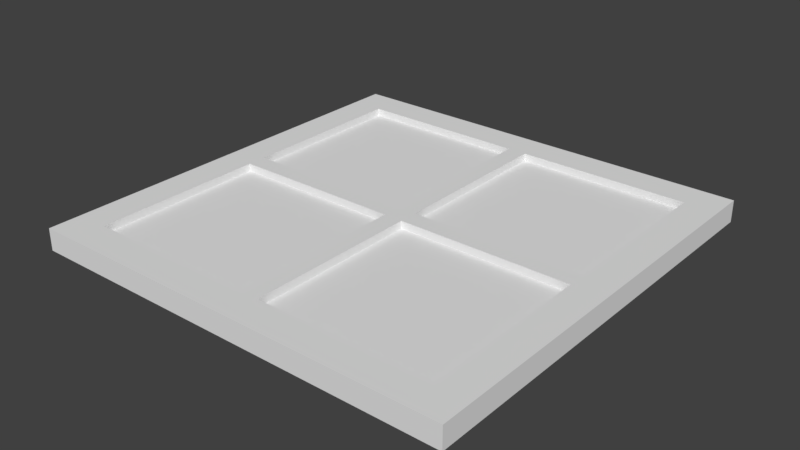 # Source: Window01.blend  (saved by Blender 2.79.0; exported with 4.5.12 LTS)
import bpy
from mathutils import Matrix  # noqa: F401  (used for matrix-valued properties, if any)

bpy.ops.wm.read_factory_settings(use_empty=True)
scene = bpy.context.scene
scene.name = 'Scene'

# ---- collections
col_collection_1 = bpy.data.collections.new('Collection 1'); scene.collection.children.link(col_collection_1)

# ---- world
world_world = bpy.data.worlds.new('World'); scene.world = world_world
world_world.color = (0.05088, 0.05088, 0.05088)
world_world.use_sun_shadow = False
world_world.sun_shadow_jitter_overblur = 0.0
world_world.cycles.sampling_method = 'MANUAL'

# ---- meshes
me_cube_001 = bpy.data.meshes.new('Cube.001')
me_cube_001.from_pydata([(-1.0, -1.0, 0.05075), (-0.04418, -0.8475, 0.01547), (-0.8475, -0.04403, 0.01547), (-0.8475, -0.8475, 0.01547), (-0.04414, -0.04414, 0.01547), (-0.04414, -0.04414, 0.05075), (-0.8475, -0.8475, 0.05075), (-0.8475, -0.04403, 0.05075), (-0.04418, -0.8475, 0.05075), (1.0, -1.0, 0.05075), (0.04418, -0.8475, 0.01547), (0.8475, -0.04403, 0.01547), (0.8475, -0.8475, 0.01547), (0.04414, -0.04414, 0.01547), (0.04414, -0.04414, 0.05075), (0.8475, -0.8475, 0.05075), (0.8475, -0.04403, 0.05075), (0.04418, -0.8475, 0.05075), (-1.0, 1.0, 0.05075), (-0.04418, 0.8475, 0.01547), (-0.8475, 0.04403, 0.01547), (-0.8475, 0.8475, 0.01547), (-0.04414, 0.04414, 0.01547), (-0.04414, 0.04414, 0.05075), (-0.8475, 0.8475, 0.05075), (-0.8475, 0.04403, 0.05075), (-0.04418, 0.8475, 0.05075), (1.0, 1.0, 0.05075), (0.04418, 0.8475, 0.01547), (0.8475, 0.04403, 0.01547), (0.8475, 0.8475, 0.01547), (0.04414, 0.04414, 0.01547), (0.04414, 0.04414, 0.05075), (0.04418, 0.8475, 0.05075), (0.8475, 0.8475, 0.05075), (0.8475, 0.04403, 0.05075), (-1.0, -1.0, -0.05075), (-0.04418, -0.8475, -0.01547), (-0.8475, -0.04403, -0.01547), (-0.8475, -0.8475, -0.01547), (-0.04414, -0.04414, -0.01547), (-0.04414, -0.04414, -0.05075), (-0.8475, -0.8475, -0.05075), (-0.8475, -0.04403, -0.05075), (-0.04418, -0.8475, -0.05075), (1.0, -1.0, -0.05075), (0.04418, -0.8475, -0.01547), (0.8475, -0.04403, -0.01547), (0.8475, -0.8475, -0.01547), (0.04414, -0.04414, -0.01547), (0.04414, -0.04414, -0.05075), (0.04418, -0.8475, -0.05075), (0.8475, -0.8475, -0.05075), (0.8475, -0.04403, -0.05075), (-1.0, 1.0, -0.05075), (-0.04418, 0.8475, -0.01547), (-0.8475, 0.04403, -0.01547), (-0.8475, 0.8475, -0.01547), (-0.04414, 0.04414, -0.01547), (-0.04414, 0.04414, -0.05075), (-0.8475, 0.8475, -0.05075), (-0.8475, 0.04403, -0.05075), (-0.04418, 0.8475, -0.05075), (1.0, 1.0, -0.05075), (0.04418, 0.8475, -0.01547), (0.8475, 0.04403, -0.01547), (0.8475, 0.8475, -0.01547), (0.04414, 0.04414, -0.01547), (0.04414, 0.04414, -0.05075), (0.04418, 0.8475, -0.05075), (0.8475, 0.8475, -0.05075), (0.8475, 0.04403, -0.05075), (-1.0, 0.8476, 0.05075), (1.0, 0.8476, 0.05075), (-1.0, -0.8473, 0.05075), (1.0, -0.8473, 0.05075), (1.0, 0.8477, -0.05075), (-1.0, 0.8477, -0.05075), (-1.0, -0.8477, -0.05075), (1.0, -0.8477, -0.05075)], [], [(8, 5, 4, 1), (7, 6, 3, 2), (5, 7, 2, 4), (6, 8, 1, 3), (2, 3, 1, 4), (72, 24, 26, 33, 34, 73, 27, 18), (42, 78, 77, 60, 61, 43), (17, 10, 13, 14), (16, 11, 12, 15), (15, 75, 73, 34, 35, 16), (14, 13, 11, 16), (15, 12, 10, 17), (11, 13, 10, 12), (75, 15, 17, 8, 6, 74, 0, 9), (26, 19, 22, 23), (25, 20, 21, 24), (23, 22, 20, 25), (24, 21, 19, 26), (20, 22, 19, 21), (14, 5, 8, 17), (33, 32, 31, 28), (35, 34, 30, 29), (32, 35, 29, 31), (34, 33, 28, 30), (29, 30, 28, 31), (44, 37, 40, 41), (43, 38, 39, 42), (41, 40, 38, 43), (42, 39, 37, 44), (38, 40, 37, 39), (6, 7, 25, 24, 72, 74), (68, 59, 62, 69), (77, 54, 63, 76, 70, 69, 62, 60), (51, 50, 49, 46), (53, 52, 48, 47), (52, 53, 71, 70, 76, 79), (50, 53, 47, 49), (52, 51, 46, 48), (47, 48, 46, 49), (78, 42, 44, 51, 52, 79, 45, 36), (62, 59, 58, 55), (61, 60, 57, 56), (59, 61, 56, 58), (60, 62, 55, 57), (56, 57, 55, 58), (69, 64, 67, 68), (71, 65, 66, 70), (68, 67, 65, 71), (70, 66, 64, 69), (65, 67, 64, 66), (79, 75, 9, 45), (9, 0, 36, 45), (32, 33, 26, 23), (32, 23, 25, 7, 5, 14, 16, 35), (50, 51, 44, 41), (59, 68, 71, 53, 50, 41, 43, 61), (18, 27, 63, 54), (78, 36, 0, 74), (77, 72, 18, 54), (73, 76, 63, 27), (75, 79, 76, 73), (78, 74, 72, 77)])
_uv = me_cube_001.uv_layers.new(name='UVMap')
_uv.uv.foreach_set('vector', [0.4339, 0.521, 0.4339, 0.7016, 0.4399, 0.7016, 0.44, 0.521, 0.7844, 0.7277, 0.7844, 0.91, 0.7708, 0.91, 0.7708, 0.7277, 0.2467, 0.4924, 0.09121, 0.4924, 0.09121, 0.4858, 0.2467, 0.4858, 0.3947, 0.9329, 0.2286, 0.9329, 0.2286, 0.9201, 0.3947, 0.9201, 0.7633, 0.4743, 0.4489, 0.4743, 0.4489, 0.09345, 0.7632, 0.09343, 0.4329, 0.9382, 0.4635, 0.9379, 0.6244, 0.9367, 0.6485, 0.9367, 0.8143, 0.9368, 0.8457, 0.9369, 0.8457, 0.9905, 0.4331, 0.9903, 0.06647, 0.9103, 0.005052, 0.9104, 0.005052, 0.5053, 0.06647, 0.5054, 0.06647, 0.6973, 0.06647, 0.7184, 0.4189, 0.521, 0.4129, 0.521, 0.4129, 0.7016, 0.4189, 0.7016, 0.7819, 0.2874, 0.7678, 0.2874, 0.7674, 0.08371, 0.7816, 0.0837, 0.7816, 0.0837, 0.843, 0.0837, 0.8437, 0.5134, 0.7823, 0.5134, 0.782, 0.3097, 0.7819, 0.2874, 0.2638, 0.4924, 0.2638, 0.4858, 0.4194, 0.4858, 0.4194, 0.4924, 0.04312, 0.9343, 0.04309, 0.9218, 0.2044, 0.9204, 0.2044, 0.9329, 0.4506, 0.5269, 0.7581, 0.527, 0.7581, 0.9088, 0.4506, 0.9088, 0.01249, 0.9345, 0.04312, 0.9343, 0.2044, 0.9329, 0.2286, 0.9329, 0.3947, 0.9329, 0.4262, 0.9328, 0.4262, 0.9884, 0.01264, 0.9884, 0.4336, 0.9137, 0.4394, 0.9137, 0.4394, 0.7033, 0.4336, 0.7033, 0.7844, 0.7077, 0.7708, 0.7077, 0.7708, 0.5254, 0.7844, 0.5254, 0.2467, 0.5089, 0.2467, 0.5156, 0.09121, 0.5155, 0.09121, 0.5089, 0.4635, 0.9379, 0.4635, 0.9259, 0.6244, 0.9247, 0.6244, 0.9367, 0.4053, 0.4724, 0.09727, 0.4724, 0.09728, 0.09419, 0.4053, 0.09419, 0.4189, 0.7016, 0.4339, 0.7016, 0.4339, 0.521, 0.4189, 0.521, 0.4189, 0.9137, 0.4189, 0.7033, 0.413, 0.7033, 0.413, 0.9137, 0.782, 0.3097, 0.7823, 0.5134, 0.7681, 0.5134, 0.7678, 0.3097, 0.2638, 0.5089, 0.4194, 0.5089, 0.4194, 0.5155, 0.2638, 0.5156, 0.8143, 0.9368, 0.6485, 0.9367, 0.6485, 0.9243, 0.8143, 0.9244, 0.4049, 0.9142, 0.09265, 0.9142, 0.09265, 0.5229, 0.4049, 0.5229, 0.4181, 0.4624, 0.412, 0.4624, 0.412, 0.2784, 0.4181, 0.2784, 0.06647, 0.7184, 0.08067, 0.7184, 0.08067, 0.9103, 0.06647, 0.9103, 0.5822, 0.5097, 0.5822, 0.5167, 0.4215, 0.5167, 0.4215, 0.5097, 0.3933, 0.06792, 0.3933, 0.08265, 0.2263, 0.08265, 0.2263, 0.06793, 0.4502, 0.5143, 0.7509, 0.5143, 0.7509, 0.908, 0.4502, 0.908, 0.7844, 0.91, 0.7844, 0.7277, 0.7844, 0.7077, 0.7844, 0.5254, 0.8435, 0.5254, 0.8435, 0.9099, 0.4338, 0.2764, 0.4184, 0.2764, 0.4183, 0.09443, 0.4336, 0.0944, 0.4274, 0.06526, 0.4276, 0.003208, 0.8498, 0.006105, 0.8499, 0.06634, 0.8186, 0.06651, 0.6539, 0.0669, 0.6292, 0.06673, 0.4596, 0.06557, 0.4336, 0.4624, 0.4336, 0.2784, 0.4398, 0.2784, 0.4398, 0.4624, 0.06539, 0.2837, 0.065, 0.1001, 0.07902, 0.1001, 0.07941, 0.2837, 0.065, 0.1001, 0.06539, 0.2837, 0.06544, 0.3038, 0.06583, 0.4874, 0.005218, 0.4874, 0.004394, 0.1001, 0.5998, 0.5097, 0.7605, 0.5097, 0.7605, 0.5167, 0.5998, 0.5167, 0.04088, 0.0682, 0.2078, 0.06962, 0.2078, 0.08435, 0.04085, 0.08292, 0.7623, 0.09645, 0.7623, 0.47, 0.4448, 0.47, 0.4448, 0.0965, 0.425, 0.06783, 0.3933, 0.06792, 0.2263, 0.06793, 0.2078, 0.06962, 0.04088, 0.0682, 0.009174, 0.06783, 0.009308, 0.004258, 0.425, 0.00425, 0.4183, 0.09443, 0.4184, 0.2764, 0.4123, 0.2764, 0.4121, 0.09444, 0.06647, 0.6973, 0.06647, 0.5054, 0.08067, 0.5054, 0.08067, 0.6973, 0.5822, 0.4921, 0.4215, 0.4921, 0.4215, 0.4851, 0.5822, 0.4851, 0.4596, 0.06557, 0.6292, 0.06673, 0.6292, 0.0811, 0.4596, 0.07994, 0.09146, 0.9119, 0.09145, 0.5213, 0.4041, 0.5213, 0.4041, 0.9118, 0.4336, 0.0944, 0.4397, 0.09439, 0.4399, 0.2764, 0.4338, 0.2764, 0.06544, 0.3038, 0.07945, 0.3038, 0.07984, 0.4873, 0.06583, 0.4874, 0.5998, 0.4921, 0.5998, 0.4851, 0.7605, 0.4851, 0.7605, 0.4921, 0.8186, 0.06651, 0.8186, 0.08046, 0.6539, 0.08085, 0.6539, 0.0669, 0.1011, 0.1118, 0.3981, 0.1118, 0.3981, 0.4749, 0.1011, 0.4749, 0.9245, 0.9234, 0.9247, 0.9979, 0.8542, 0.9979, 0.8542, 0.9234, 0.9902, 0.09137, 0.9902, 0.9136, 0.9589, 0.9136, 0.9589, 0.09137, 0.4189, 0.7033, 0.4189, 0.9137, 0.4336, 0.9137, 0.4336, 0.7033, 0.2638, 0.5089, 0.2467, 0.5089, 0.09121, 0.5089, 0.09121, 0.4924, 0.2467, 0.4924, 0.2638, 0.4924, 0.4194, 0.4924, 0.4194, 0.5089, 0.4336, 0.2784, 0.4336, 0.4624, 0.4181, 0.4624, 0.4181, 0.2784, 0.5822, 0.4921, 0.5998, 0.4921, 0.7605, 0.4921, 0.7605, 0.5097, 0.5998, 0.5097, 0.5822, 0.5097, 0.4215, 0.5097, 0.4215, 0.4921, 0.9266, 0.9136, 0.9266, 0.09137, 0.9579, 0.09137, 0.9579, 0.9136, 0.9962, 0.9979, 0.9259, 0.9979, 0.9259, 0.9234, 0.9964, 0.9234, 0.9948, 0.007915, 0.9948, 0.07899, 0.9248, 0.07899, 0.9248, 0.007915, 0.8536, 0.07802, 0.8536, 0.006949, 0.9236, 0.006949, 0.9236, 0.07802, 0.8945, 0.9112, 0.8632, 0.9113, 0.8632, 0.2143, 0.8945, 0.2143, 0.9268, 0.9113, 0.8955, 0.9112, 0.8955, 0.2143, 0.9268, 0.2143])
me_cube_001.use_remesh_preserve_volume = False
me_cube_001.use_remesh_preserve_attributes = False
me_cube_001.use_mirror_vertex_groups = False
me_cube_001.update()

# ---- objects
ob_cube = bpy.data.objects.new('Cube', me_cube_001)

# ---- transforms, parenting, visibility, modifiers, constraints
ob_cube.location = (0.0, 0.0, 0.0)
ob_cube.lineart.crease_threshold = 0.0

# ---- collection membership
col_collection_1.objects.link(ob_cube)

# ---- scene / render settings (as saved in the file)
scene.frame_start = 1; scene.frame_end = 250; scene.frame_set(1)
scene.render.engine = 'BLENDER_EEVEE_NEXT'
scene.render.resolution_percentage = 50
scene.render.dither_intensity = 0.0
scene.cycles.use_denoising = False
scene.cycles.samples = 128
scene.cycles.sampling_pattern = 'TABULATED_SOBOL'
scene.cycles.use_adaptive_sampling = False
scene.cycles.use_light_tree = False
scene.cycles.blur_glossy = 0.0
scene.cycles.sample_clamp_indirect = 0.0
scene.view_settings.view_transform = 'Standard'
bpy.context.view_layer.update()

# ---- added for rendering (the .blend has no active camera and no usable light): camera, sun
cam_auto = bpy.data.cameras.new('AutoCamera')
cam_auto.lens = 50.0
cam_auto.sensor_width = 36.0
cam_auto.clip_end = 1000.0
ob_auto_camera = bpy.data.objects.new('AutoCamera', cam_auto)
scene.collection.objects.link(ob_auto_camera)
ob_auto_camera.location = (2.61861, -3.14234, 2.09489)
ob_auto_camera.rotation_euler = (1.09748, -7.21219e-08, 0.694738)
scene.camera = ob_auto_camera
light_auto_sun = bpy.data.lights.new('AutoSun', 'SUN')
light_auto_sun.energy = 3.0
light_auto_sun.angle = 0.0523599
ob_auto_sun = bpy.data.objects.new('AutoSun', light_auto_sun)
scene.collection.objects.link(ob_auto_sun)
ob_auto_sun.rotation_euler = (0.872665, 0.174533, 0.523599)
bpy.context.view_layer.update()
